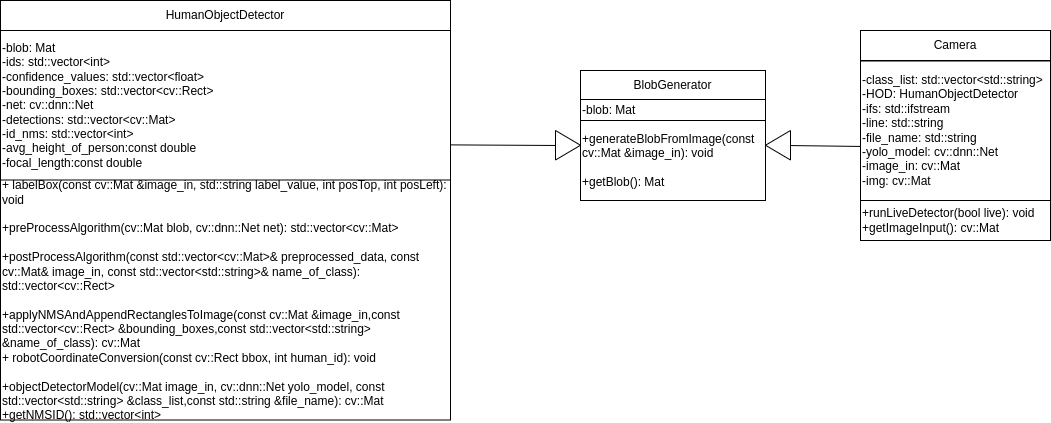

The diagram above was exported from draw.io. Its source (the exported page's mxGraphModel, read from the mxfile embedded in the PNG):
<mxGraphModel dx="2523" dy="795" grid="1" gridSize="10" guides="1" tooltips="1" connect="1" arrows="1" fold="1" page="1" pageScale="1" pageWidth="850" pageHeight="1400" math="0" shadow="0">
  <root>
    <mxCell id="0" />
    <mxCell id="1" parent="0" />
    <mxCell id="2" value="" style="group" vertex="1" connectable="0" parent="1">
      <mxGeometry x="-450" y="40" width="1050" height="419.5" as="geometry" />
    </mxCell>
    <mxCell id="3" value="" style="group;rotation=-180;" vertex="1" connectable="0" parent="2">
      <mxGeometry x="765" y="130" width="100" height="29.5" as="geometry" />
    </mxCell>
    <mxCell id="4" value="" style="endArrow=none;html=1;rounded=0;" edge="1" parent="3">
      <mxGeometry width="50" height="50" relative="1" as="geometry">
        <mxPoint x="100" y="16" as="sourcePoint" />
        <mxPoint x="20" y="15" as="targetPoint" />
      </mxGeometry>
    </mxCell>
    <mxCell id="5" value="" style="triangle;whiteSpace=wrap;html=1;rotation=-180;" vertex="1" parent="3">
      <mxGeometry width="25" height="29.5" as="geometry" />
    </mxCell>
    <mxCell id="6" value="" style="group;rotation=-180;" vertex="1" connectable="0" parent="2">
      <mxGeometry x="380" y="130" width="200" height="29.5" as="geometry" />
    </mxCell>
    <mxCell id="7" value="" style="endArrow=none;html=1;rounded=0;" edge="1" parent="6">
      <mxGeometry width="50" height="50" relative="1" as="geometry">
        <mxPoint y="14" as="sourcePoint" />
        <mxPoint x="180" y="15" as="targetPoint" />
      </mxGeometry>
    </mxCell>
    <mxCell id="8" value="" style="triangle;whiteSpace=wrap;html=1;rotation=-360;" vertex="1" parent="6">
      <mxGeometry x="175" width="25" height="29.5" as="geometry" />
    </mxCell>
    <mxCell id="9" value="BlobGenerator" style="rounded=0;whiteSpace=wrap;html=1;" vertex="1" parent="2">
      <mxGeometry x="580" y="70" width="160" height="30" as="geometry" />
    </mxCell>
    <mxCell id="10" value="-blob: Mat" style="rounded=0;whiteSpace=wrap;html=1;align=left;" vertex="1" parent="2">
      <mxGeometry x="580" y="99" width="160" height="21" as="geometry" />
    </mxCell>
    <mxCell id="11" value="BlobGenerator" style="rounded=0;whiteSpace=wrap;html=1;" vertex="1" parent="2">
      <mxGeometry x="580" y="70" width="185" height="30" as="geometry" />
    </mxCell>
    <mxCell id="12" value="-blob: Mat" style="rounded=0;whiteSpace=wrap;html=1;align=left;" vertex="1" parent="2">
      <mxGeometry x="580" y="99" width="185" height="21" as="geometry" />
    </mxCell>
    <mxCell id="13" value="+generateBlobFromImage(const cv::Mat &amp;amp;image_in): void&lt;br&gt;&lt;br&gt;+getBlob(): Mat" style="rounded=0;whiteSpace=wrap;html=1;align=left;" vertex="1" parent="2">
      <mxGeometry x="580" y="120" width="185" height="80" as="geometry" />
    </mxCell>
    <mxCell id="14" value="Camera" style="rounded=0;whiteSpace=wrap;html=1;" vertex="1" parent="2">
      <mxGeometry x="860" y="30" width="190" height="30" as="geometry" />
    </mxCell>
    <mxCell id="15" value="-blob: Mat&lt;br&gt;-ids: std::vector&amp;lt;int&amp;gt;&amp;nbsp;&lt;br&gt;-confidence_values: std::vector&amp;lt;float&amp;gt;&lt;br&gt;&lt;div&gt;-bounding_boxes: std::vector&amp;lt;cv::Rect&amp;gt;&amp;nbsp;&lt;/div&gt;&lt;div&gt;-net: cv::dnn::Net&lt;/div&gt;&lt;div&gt;-detections: std::vector&amp;lt;cv::Mat&amp;gt;&lt;/div&gt;&lt;span style=&quot;background-color: initial;&quot;&gt;-id_nms: std::vector&amp;lt;int&amp;gt;&lt;/span&gt;&amp;nbsp;&lt;br&gt;-avg_height_of_person:const double&lt;br&gt;-focal_length:const double" style="rounded=0;whiteSpace=wrap;html=1;align=left;" vertex="1" parent="2">
      <mxGeometry y="30" width="450" height="150" as="geometry" />
    </mxCell>
    <mxCell id="16" value="&lt;div&gt;+ labelBox(const cv::Mat &amp;amp;image_in, std::string label_value, int posTop, int posLeft): void&amp;nbsp;&lt;/div&gt;&lt;div&gt;&lt;br&gt;&lt;/div&gt;&lt;div&gt;+preProcessAlgorithm(cv::Mat blob, cv::dnn::Net net): std::vector&amp;lt;cv::Mat&amp;gt;&amp;nbsp;&amp;nbsp;&lt;/div&gt;&lt;div&gt;&lt;br&gt;&lt;/div&gt;&lt;div&gt;+postProcessAlgorithm(const std::vector&amp;lt;cv::Mat&amp;gt;&amp;amp; preprocessed_data, const cv::Mat&amp;amp; image_in, const std::vector&amp;lt;std::string&amp;gt;&amp;amp; name_of_class): std::vector&amp;lt;cv::Rect&amp;gt;&amp;nbsp;&amp;nbsp;&lt;/div&gt;&lt;div&gt;&lt;br&gt;&lt;/div&gt;&lt;div&gt;+applyNMSAndAppendRectanglesToImage(const cv::Mat &amp;amp;image_in,const std::vector&amp;lt;cv::Rect&amp;gt; &amp;amp;bounding_boxes,const std::vector&amp;lt;std::string&amp;gt; &amp;amp;name_of_class): cv::Mat&amp;nbsp;&lt;/div&gt;&lt;div&gt;+ robotCoordinateConversion(const cv::Rect bbox, int human_id): void&lt;/div&gt;&lt;div&gt;&lt;br&gt;&lt;/div&gt;&lt;div&gt;+objectDetectorModel(cv::Mat image_in, cv::dnn::Net yolo_model, const std::vector&amp;lt;std::string&amp;gt; &amp;amp;class_list,const std::string &amp;amp;file_name): cv::Mat&amp;nbsp;&amp;nbsp;&lt;/div&gt;&lt;div&gt;+getNMSID(): std::vector&amp;lt;int&amp;gt;&lt;/div&gt;" style="rounded=0;whiteSpace=wrap;html=1;align=left;" vertex="1" parent="2">
      <mxGeometry y="179.5" width="450" height="240" as="geometry" />
    </mxCell>
    <mxCell id="17" value="HumanObjectDetector" style="rounded=0;whiteSpace=wrap;html=1;" vertex="1" parent="2">
      <mxGeometry width="450" height="30" as="geometry" />
    </mxCell>
    <mxCell id="18" value="&lt;div&gt;-class_list: std::vector&amp;lt;std::string&amp;gt;&amp;nbsp;&lt;/div&gt;&lt;div&gt;-HOD: HumanObjectDetector&amp;nbsp;&lt;/div&gt;&lt;div&gt;-ifs: std::ifstream&amp;nbsp;&lt;/div&gt;&lt;div&gt;-line: std::string&amp;nbsp;&lt;/div&gt;&lt;div&gt;-file_name: std::string&amp;nbsp;&lt;/div&gt;&lt;div&gt;-yolo_model: cv::dnn::Net&amp;nbsp;&lt;/div&gt;&lt;div&gt;-image_in: cv::Mat&amp;nbsp;&lt;/div&gt;&lt;div&gt;-img: cv::Mat&amp;nbsp;&lt;/div&gt;" style="rounded=0;whiteSpace=wrap;html=1;align=left;" vertex="1" parent="2">
      <mxGeometry x="860" y="60.5" width="190" height="139.5" as="geometry" />
    </mxCell>
    <mxCell id="19" value="&lt;div&gt;+runLiveDetector(bool live): void&amp;nbsp;&lt;/div&gt;&lt;div&gt;+getImageInput(): cv::Mat&amp;nbsp;&lt;/div&gt;" style="rounded=0;whiteSpace=wrap;html=1;align=left;" vertex="1" parent="2">
      <mxGeometry x="860" y="200" width="190" height="40" as="geometry" />
    </mxCell>
  </root>
</mxGraphModel>